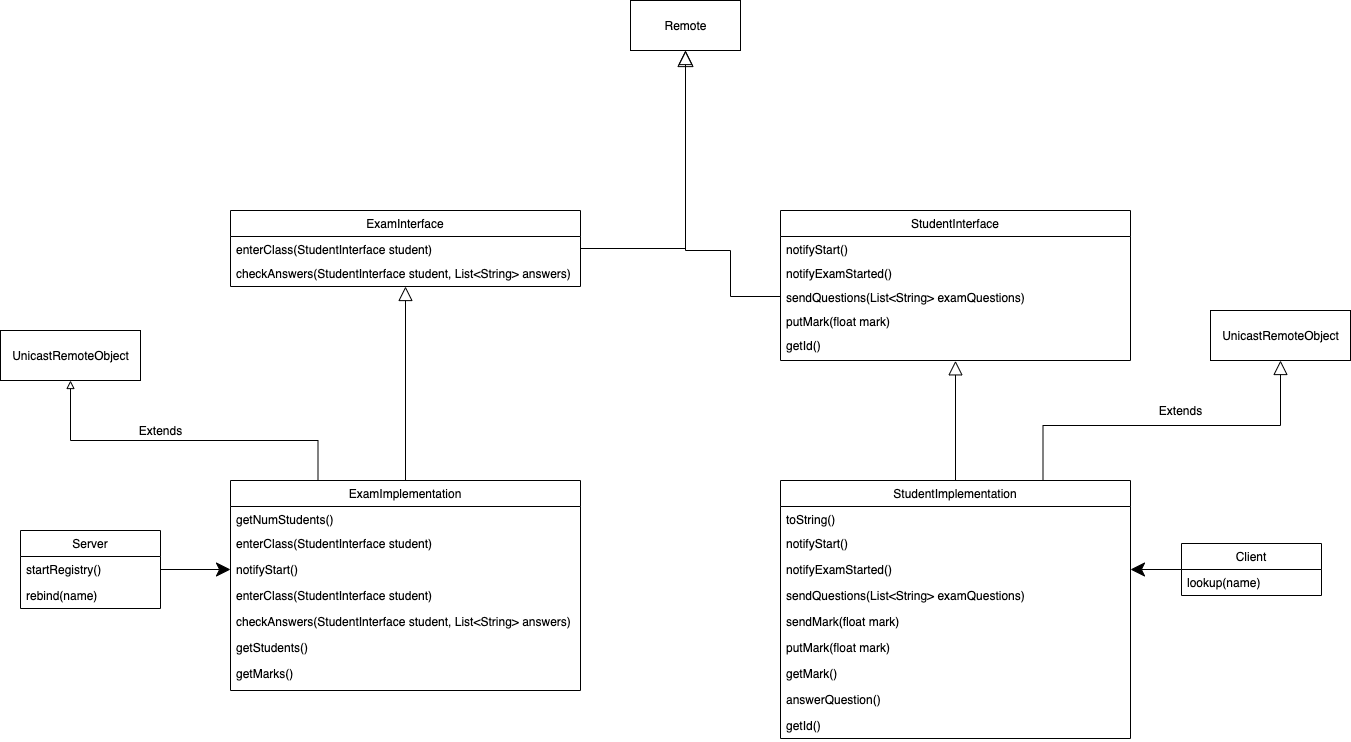

The diagram above was exported from draw.io. Its source (the exported page's mxGraphModel, read from the mxfile embedded in the PNG):
<mxGraphModel dx="1205" dy="868" grid="1" gridSize="10" guides="1" tooltips="1" connect="1" arrows="1" fold="1" page="1" pageScale="1" pageWidth="827" pageHeight="1169" math="0" shadow="0">
  <root>
    <mxCell id="0" />
    <mxCell id="1" parent="0" />
    <mxCell id="SQMowkTUarRqS_F0oo_C-2" value="Server" style="swimlane;fontStyle=0;childLayout=stackLayout;horizontal=1;startSize=26;fillColor=none;horizontalStack=0;resizeParent=1;resizeParentMax=0;resizeLast=0;collapsible=1;marginBottom=0;" vertex="1" parent="1">
      <mxGeometry x="170" y="590" width="140" height="78" as="geometry" />
    </mxCell>
    <mxCell id="SQMowkTUarRqS_F0oo_C-3" value="startRegistry()" style="text;strokeColor=none;fillColor=none;align=left;verticalAlign=top;spacingLeft=4;spacingRight=4;overflow=hidden;rotatable=0;points=[[0,0.5],[1,0.5]];portConstraint=eastwest;" vertex="1" parent="SQMowkTUarRqS_F0oo_C-2">
      <mxGeometry y="26" width="140" height="26" as="geometry" />
    </mxCell>
    <mxCell id="SQMowkTUarRqS_F0oo_C-4" value="rebind(name)" style="text;strokeColor=none;fillColor=none;align=left;verticalAlign=top;spacingLeft=4;spacingRight=4;overflow=hidden;rotatable=0;points=[[0,0.5],[1,0.5]];portConstraint=eastwest;" vertex="1" parent="SQMowkTUarRqS_F0oo_C-2">
      <mxGeometry y="52" width="140" height="26" as="geometry" />
    </mxCell>
    <mxCell id="SQMowkTUarRqS_F0oo_C-57" style="edgeStyle=orthogonalEdgeStyle;rounded=0;jumpSize=6;orthogonalLoop=1;jettySize=auto;html=1;exitX=0;exitY=0.5;exitDx=0;exitDy=0;endArrow=classic;endFill=1;startSize=26;endSize=12;strokeWidth=1;" edge="1" parent="1" source="SQMowkTUarRqS_F0oo_C-6" target="SQMowkTUarRqS_F0oo_C-44">
      <mxGeometry relative="1" as="geometry" />
    </mxCell>
    <mxCell id="SQMowkTUarRqS_F0oo_C-6" value="Client" style="swimlane;fontStyle=0;childLayout=stackLayout;horizontal=1;startSize=26;fillColor=none;horizontalStack=0;resizeParent=1;resizeParentMax=0;resizeLast=0;collapsible=1;marginBottom=0;" vertex="1" parent="1">
      <mxGeometry x="1331" y="603" width="140" height="52" as="geometry" />
    </mxCell>
    <mxCell id="SQMowkTUarRqS_F0oo_C-7" value="lookup(name)" style="text;strokeColor=none;fillColor=none;align=left;verticalAlign=top;spacingLeft=4;spacingRight=4;overflow=hidden;rotatable=0;points=[[0,0.5],[1,0.5]];portConstraint=eastwest;" vertex="1" parent="SQMowkTUarRqS_F0oo_C-6">
      <mxGeometry y="26" width="140" height="26" as="geometry" />
    </mxCell>
    <mxCell id="SQMowkTUarRqS_F0oo_C-31" style="edgeStyle=orthogonalEdgeStyle;rounded=0;orthogonalLoop=1;jettySize=auto;html=1;entryX=0.5;entryY=1;entryDx=0;entryDy=0;startSize=26;endArrow=block;endFill=0;jumpSize=6;endSize=12;" edge="1" parent="1" source="SQMowkTUarRqS_F0oo_C-10" target="SQMowkTUarRqS_F0oo_C-23">
      <mxGeometry relative="1" as="geometry" />
    </mxCell>
    <mxCell id="SQMowkTUarRqS_F0oo_C-38" style="edgeStyle=orthogonalEdgeStyle;rounded=0;orthogonalLoop=1;jettySize=auto;html=1;exitX=0.25;exitY=0;exitDx=0;exitDy=0;entryX=0.5;entryY=1;entryDx=0;entryDy=0;endArrow=block;endFill=0;startSize=26;" edge="1" parent="1" source="SQMowkTUarRqS_F0oo_C-10" target="SQMowkTUarRqS_F0oo_C-37">
      <mxGeometry relative="1" as="geometry">
        <Array as="points">
          <mxPoint x="468" y="500" />
          <mxPoint x="220" y="500" />
        </Array>
      </mxGeometry>
    </mxCell>
    <mxCell id="SQMowkTUarRqS_F0oo_C-10" value="ExamImplementation" style="swimlane;fontStyle=0;childLayout=stackLayout;horizontal=1;startSize=26;fillColor=none;horizontalStack=0;resizeParent=1;resizeParentMax=0;resizeLast=0;collapsible=1;marginBottom=0;perimeterSpacing=0;swimlaneLine=1;" vertex="1" parent="1">
      <mxGeometry x="380" y="540" width="350" height="210" as="geometry" />
    </mxCell>
    <mxCell id="SQMowkTUarRqS_F0oo_C-11" value="getNumStudents()" style="text;strokeColor=none;fillColor=none;align=left;verticalAlign=top;spacingLeft=4;spacingRight=4;overflow=hidden;rotatable=0;points=[[0,0.5],[1,0.5]];portConstraint=eastwest;" vertex="1" parent="SQMowkTUarRqS_F0oo_C-10">
      <mxGeometry y="26" width="350" height="24" as="geometry" />
    </mxCell>
    <mxCell id="SQMowkTUarRqS_F0oo_C-12" value="enterClass(StudentInterface student)" style="text;strokeColor=none;fillColor=none;align=left;verticalAlign=top;spacingLeft=4;spacingRight=4;overflow=hidden;rotatable=0;points=[[0,0.5],[1,0.5]];portConstraint=eastwest;" vertex="1" parent="SQMowkTUarRqS_F0oo_C-10">
      <mxGeometry y="50" width="350" height="26" as="geometry" />
    </mxCell>
    <mxCell id="SQMowkTUarRqS_F0oo_C-18" value="notifyStart()" style="text;strokeColor=none;fillColor=none;align=left;verticalAlign=top;spacingLeft=4;spacingRight=4;overflow=hidden;rotatable=0;points=[[0,0.5],[1,0.5]];portConstraint=eastwest;" vertex="1" parent="SQMowkTUarRqS_F0oo_C-10">
      <mxGeometry y="76" width="350" height="26" as="geometry" />
    </mxCell>
    <mxCell id="SQMowkTUarRqS_F0oo_C-17" value="enterClass(StudentInterface student)" style="text;strokeColor=none;fillColor=none;align=left;verticalAlign=top;spacingLeft=4;spacingRight=4;overflow=hidden;rotatable=0;points=[[0,0.5],[1,0.5]];portConstraint=eastwest;" vertex="1" parent="SQMowkTUarRqS_F0oo_C-10">
      <mxGeometry y="102" width="350" height="26" as="geometry" />
    </mxCell>
    <mxCell id="SQMowkTUarRqS_F0oo_C-19" value="checkAnswers(StudentInterface student, List&lt;String&gt; answers)" style="text;strokeColor=none;fillColor=none;align=left;verticalAlign=top;spacingLeft=4;spacingRight=4;overflow=hidden;rotatable=0;points=[[0,0.5],[1,0.5]];portConstraint=eastwest;" vertex="1" parent="SQMowkTUarRqS_F0oo_C-10">
      <mxGeometry y="128" width="350" height="26" as="geometry" />
    </mxCell>
    <mxCell id="SQMowkTUarRqS_F0oo_C-20" value="getStudents()" style="text;strokeColor=none;fillColor=none;align=left;verticalAlign=top;spacingLeft=4;spacingRight=4;overflow=hidden;rotatable=0;points=[[0,0.5],[1,0.5]];portConstraint=eastwest;" vertex="1" parent="SQMowkTUarRqS_F0oo_C-10">
      <mxGeometry y="154" width="350" height="26" as="geometry" />
    </mxCell>
    <mxCell id="SQMowkTUarRqS_F0oo_C-13" value="getMarks()" style="text;strokeColor=none;fillColor=none;align=left;verticalAlign=top;spacingLeft=4;spacingRight=4;overflow=hidden;rotatable=0;points=[[0,0.5],[1,0.5]];portConstraint=eastwest;" vertex="1" parent="SQMowkTUarRqS_F0oo_C-10">
      <mxGeometry y="180" width="350" height="30" as="geometry" />
    </mxCell>
    <mxCell id="SQMowkTUarRqS_F0oo_C-22" style="edgeStyle=orthogonalEdgeStyle;rounded=0;orthogonalLoop=1;jettySize=auto;html=1;entryX=0;entryY=0.5;entryDx=0;entryDy=0;startSize=26;jumpSize=6;endSize=12;" edge="1" parent="1" source="SQMowkTUarRqS_F0oo_C-3" target="SQMowkTUarRqS_F0oo_C-18">
      <mxGeometry relative="1" as="geometry" />
    </mxCell>
    <mxCell id="SQMowkTUarRqS_F0oo_C-40" style="edgeStyle=orthogonalEdgeStyle;rounded=0;orthogonalLoop=1;jettySize=auto;html=1;entryX=0.5;entryY=1;entryDx=0;entryDy=0;endArrow=block;endFill=0;startSize=26;strokeWidth=1;endSize=14;" edge="1" parent="1" source="SQMowkTUarRqS_F0oo_C-23" target="SQMowkTUarRqS_F0oo_C-39">
      <mxGeometry relative="1" as="geometry" />
    </mxCell>
    <mxCell id="SQMowkTUarRqS_F0oo_C-23" value="ExamInterface" style="swimlane;fontStyle=0;childLayout=stackLayout;horizontal=1;startSize=26;fillColor=none;horizontalStack=0;resizeParent=1;resizeParentMax=0;resizeLast=0;collapsible=1;marginBottom=0;perimeterSpacing=0;swimlaneLine=1;" vertex="1" parent="1">
      <mxGeometry x="380" y="270" width="350" height="76" as="geometry" />
    </mxCell>
    <mxCell id="SQMowkTUarRqS_F0oo_C-24" value="enterClass(StudentInterface student)" style="text;strokeColor=none;fillColor=none;align=left;verticalAlign=top;spacingLeft=4;spacingRight=4;overflow=hidden;rotatable=0;points=[[0,0.5],[1,0.5]];portConstraint=eastwest;" vertex="1" parent="SQMowkTUarRqS_F0oo_C-23">
      <mxGeometry y="26" width="350" height="24" as="geometry" />
    </mxCell>
    <mxCell id="SQMowkTUarRqS_F0oo_C-25" value="checkAnswers(StudentInterface student, List&lt;String&gt; answers)" style="text;strokeColor=none;fillColor=none;align=left;verticalAlign=top;spacingLeft=4;spacingRight=4;overflow=hidden;rotatable=0;points=[[0,0.5],[1,0.5]];portConstraint=eastwest;" vertex="1" parent="SQMowkTUarRqS_F0oo_C-23">
      <mxGeometry y="50" width="350" height="26" as="geometry" />
    </mxCell>
    <mxCell id="SQMowkTUarRqS_F0oo_C-37" value="UnicastRemoteObject" style="html=1;startSize=26;fillColor=none;" vertex="1" parent="1">
      <mxGeometry x="150" y="390" width="140" height="50" as="geometry" />
    </mxCell>
    <mxCell id="SQMowkTUarRqS_F0oo_C-39" value="Remote" style="html=1;startSize=26;fillColor=none;" vertex="1" parent="1">
      <mxGeometry x="780" y="60" width="110" height="50" as="geometry" />
    </mxCell>
    <mxCell id="SQMowkTUarRqS_F0oo_C-66" style="edgeStyle=orthogonalEdgeStyle;rounded=0;jumpSize=6;orthogonalLoop=1;jettySize=auto;html=1;entryX=0.5;entryY=1.012;entryDx=0;entryDy=0;entryPerimeter=0;endArrow=block;endFill=0;startSize=26;endSize=12;strokeWidth=1;" edge="1" parent="1" source="SQMowkTUarRqS_F0oo_C-41" target="SQMowkTUarRqS_F0oo_C-60">
      <mxGeometry relative="1" as="geometry" />
    </mxCell>
    <mxCell id="SQMowkTUarRqS_F0oo_C-70" style="edgeStyle=orthogonalEdgeStyle;rounded=0;jumpSize=6;orthogonalLoop=1;jettySize=auto;html=1;exitX=0.75;exitY=0;exitDx=0;exitDy=0;endArrow=block;endFill=0;startSize=26;endSize=12;strokeWidth=1;entryX=0.5;entryY=1;entryDx=0;entryDy=0;" edge="1" parent="1" source="SQMowkTUarRqS_F0oo_C-41" target="SQMowkTUarRqS_F0oo_C-69">
      <mxGeometry relative="1" as="geometry">
        <mxPoint x="1400" y="440" as="targetPoint" />
      </mxGeometry>
    </mxCell>
    <mxCell id="SQMowkTUarRqS_F0oo_C-41" value="StudentImplementation" style="swimlane;fontStyle=0;childLayout=stackLayout;horizontal=1;startSize=26;fillColor=none;horizontalStack=0;resizeParent=1;resizeParentMax=0;resizeLast=0;collapsible=1;marginBottom=0;perimeterSpacing=0;swimlaneLine=1;" vertex="1" parent="1">
      <mxGeometry x="930" y="540" width="350" height="258" as="geometry" />
    </mxCell>
    <mxCell id="SQMowkTUarRqS_F0oo_C-42" value="toString()" style="text;strokeColor=none;fillColor=none;align=left;verticalAlign=top;spacingLeft=4;spacingRight=4;overflow=hidden;rotatable=0;points=[[0,0.5],[1,0.5]];portConstraint=eastwest;" vertex="1" parent="SQMowkTUarRqS_F0oo_C-41">
      <mxGeometry y="26" width="350" height="24" as="geometry" />
    </mxCell>
    <mxCell id="SQMowkTUarRqS_F0oo_C-43" value="notifyStart()" style="text;strokeColor=none;fillColor=none;align=left;verticalAlign=top;spacingLeft=4;spacingRight=4;overflow=hidden;rotatable=0;points=[[0,0.5],[1,0.5]];portConstraint=eastwest;" vertex="1" parent="SQMowkTUarRqS_F0oo_C-41">
      <mxGeometry y="50" width="350" height="26" as="geometry" />
    </mxCell>
    <mxCell id="SQMowkTUarRqS_F0oo_C-44" value="notifyExamStarted()" style="text;strokeColor=none;fillColor=none;align=left;verticalAlign=top;spacingLeft=4;spacingRight=4;overflow=hidden;rotatable=0;points=[[0,0.5],[1,0.5]];portConstraint=eastwest;" vertex="1" parent="SQMowkTUarRqS_F0oo_C-41">
      <mxGeometry y="76" width="350" height="26" as="geometry" />
    </mxCell>
    <mxCell id="SQMowkTUarRqS_F0oo_C-45" value="sendQuestions(List&lt;String&gt; examQuestions)" style="text;strokeColor=none;fillColor=none;align=left;verticalAlign=top;spacingLeft=4;spacingRight=4;overflow=hidden;rotatable=0;points=[[0,0.5],[1,0.5]];portConstraint=eastwest;" vertex="1" parent="SQMowkTUarRqS_F0oo_C-41">
      <mxGeometry y="102" width="350" height="26" as="geometry" />
    </mxCell>
    <mxCell id="SQMowkTUarRqS_F0oo_C-46" value="sendMark(float mark)" style="text;strokeColor=none;fillColor=none;align=left;verticalAlign=top;spacingLeft=4;spacingRight=4;overflow=hidden;rotatable=0;points=[[0,0.5],[1,0.5]];portConstraint=eastwest;" vertex="1" parent="SQMowkTUarRqS_F0oo_C-41">
      <mxGeometry y="128" width="350" height="26" as="geometry" />
    </mxCell>
    <mxCell id="SQMowkTUarRqS_F0oo_C-47" value="putMark(float mark)" style="text;strokeColor=none;fillColor=none;align=left;verticalAlign=top;spacingLeft=4;spacingRight=4;overflow=hidden;rotatable=0;points=[[0,0.5],[1,0.5]];portConstraint=eastwest;" vertex="1" parent="SQMowkTUarRqS_F0oo_C-41">
      <mxGeometry y="154" width="350" height="26" as="geometry" />
    </mxCell>
    <mxCell id="SQMowkTUarRqS_F0oo_C-49" value="getMark()" style="text;strokeColor=none;fillColor=none;align=left;verticalAlign=top;spacingLeft=4;spacingRight=4;overflow=hidden;rotatable=0;points=[[0,0.5],[1,0.5]];portConstraint=eastwest;" vertex="1" parent="SQMowkTUarRqS_F0oo_C-41">
      <mxGeometry y="180" width="350" height="26" as="geometry" />
    </mxCell>
    <mxCell id="SQMowkTUarRqS_F0oo_C-50" value="answerQuestion()" style="text;strokeColor=none;fillColor=none;align=left;verticalAlign=top;spacingLeft=4;spacingRight=4;overflow=hidden;rotatable=0;points=[[0,0.5],[1,0.5]];portConstraint=eastwest;" vertex="1" parent="SQMowkTUarRqS_F0oo_C-41">
      <mxGeometry y="206" width="350" height="26" as="geometry" />
    </mxCell>
    <mxCell id="SQMowkTUarRqS_F0oo_C-51" value="getId()" style="text;strokeColor=none;fillColor=none;align=left;verticalAlign=top;spacingLeft=4;spacingRight=4;overflow=hidden;rotatable=0;points=[[0,0.5],[1,0.5]];portConstraint=eastwest;" vertex="1" parent="SQMowkTUarRqS_F0oo_C-41">
      <mxGeometry y="232" width="350" height="26" as="geometry" />
    </mxCell>
    <mxCell id="SQMowkTUarRqS_F0oo_C-58" value="StudentInterface" style="swimlane;fontStyle=0;childLayout=stackLayout;horizontal=1;startSize=26;fillColor=none;horizontalStack=0;resizeParent=1;resizeParentMax=0;resizeLast=0;collapsible=1;marginBottom=0;perimeterSpacing=0;swimlaneLine=1;" vertex="1" parent="1">
      <mxGeometry x="930" y="270" width="350" height="150" as="geometry" />
    </mxCell>
    <mxCell id="SQMowkTUarRqS_F0oo_C-59" value="notifyStart()" style="text;strokeColor=none;fillColor=none;align=left;verticalAlign=top;spacingLeft=4;spacingRight=4;overflow=hidden;rotatable=0;points=[[0,0.5],[1,0.5]];portConstraint=eastwest;" vertex="1" parent="SQMowkTUarRqS_F0oo_C-58">
      <mxGeometry y="26" width="350" height="24" as="geometry" />
    </mxCell>
    <mxCell id="SQMowkTUarRqS_F0oo_C-63" value="notifyExamStarted()" style="text;strokeColor=none;fillColor=none;align=left;verticalAlign=top;spacingLeft=4;spacingRight=4;overflow=hidden;rotatable=0;points=[[0,0.5],[1,0.5]];portConstraint=eastwest;" vertex="1" parent="SQMowkTUarRqS_F0oo_C-58">
      <mxGeometry y="50" width="350" height="24" as="geometry" />
    </mxCell>
    <mxCell id="SQMowkTUarRqS_F0oo_C-64" value="sendQuestions(List&lt;String&gt; examQuestions)" style="text;strokeColor=none;fillColor=none;align=left;verticalAlign=top;spacingLeft=4;spacingRight=4;overflow=hidden;rotatable=0;points=[[0,0.5],[1,0.5]];portConstraint=eastwest;" vertex="1" parent="SQMowkTUarRqS_F0oo_C-58">
      <mxGeometry y="74" width="350" height="24" as="geometry" />
    </mxCell>
    <mxCell id="SQMowkTUarRqS_F0oo_C-65" value="putMark(float mark)" style="text;strokeColor=none;fillColor=none;align=left;verticalAlign=top;spacingLeft=4;spacingRight=4;overflow=hidden;rotatable=0;points=[[0,0.5],[1,0.5]];portConstraint=eastwest;" vertex="1" parent="SQMowkTUarRqS_F0oo_C-58">
      <mxGeometry y="98" width="350" height="24" as="geometry" />
    </mxCell>
    <mxCell id="SQMowkTUarRqS_F0oo_C-60" value="getId()" style="text;strokeColor=none;fillColor=none;align=left;verticalAlign=top;spacingLeft=4;spacingRight=4;overflow=hidden;rotatable=0;points=[[0,0.5],[1,0.5]];portConstraint=eastwest;" vertex="1" parent="SQMowkTUarRqS_F0oo_C-58">
      <mxGeometry y="122" width="350" height="28" as="geometry" />
    </mxCell>
    <mxCell id="SQMowkTUarRqS_F0oo_C-68" style="edgeStyle=orthogonalEdgeStyle;rounded=0;jumpSize=6;orthogonalLoop=1;jettySize=auto;html=1;endArrow=block;endFill=0;startSize=26;endSize=12;strokeWidth=1;" edge="1" parent="1" source="SQMowkTUarRqS_F0oo_C-64" target="SQMowkTUarRqS_F0oo_C-39">
      <mxGeometry relative="1" as="geometry">
        <Array as="points">
          <mxPoint x="880" y="356" />
          <mxPoint x="880" y="310" />
          <mxPoint x="835" y="310" />
        </Array>
      </mxGeometry>
    </mxCell>
    <mxCell id="SQMowkTUarRqS_F0oo_C-69" value="UnicastRemoteObject" style="html=1;startSize=26;fillColor=none;" vertex="1" parent="1">
      <mxGeometry x="1360" y="370" width="140" height="50" as="geometry" />
    </mxCell>
    <mxCell id="SQMowkTUarRqS_F0oo_C-71" value="Extends&lt;br&gt;" style="text;html=1;align=center;verticalAlign=middle;resizable=0;points=[];autosize=1;strokeColor=none;" vertex="1" parent="1">
      <mxGeometry x="280" y="480" width="60" height="20" as="geometry" />
    </mxCell>
    <mxCell id="SQMowkTUarRqS_F0oo_C-72" value="Extends&lt;br&gt;" style="text;html=1;align=center;verticalAlign=middle;resizable=0;points=[];autosize=1;strokeColor=none;" vertex="1" parent="1">
      <mxGeometry x="1300" y="460" width="60" height="20" as="geometry" />
    </mxCell>
  </root>
</mxGraphModel>